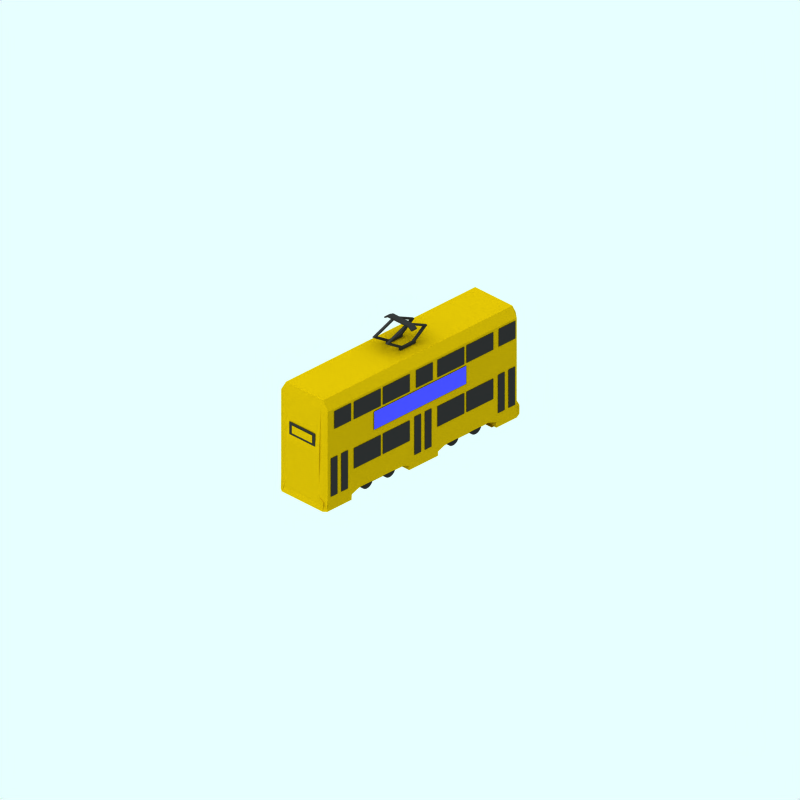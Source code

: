 # Source: blackpool-millenium.blend  (saved by Blender 2.43.0; exported with 4.5.12 LTS)
import bpy
from mathutils import Matrix  # noqa: F401  (used for matrix-valued properties, if any)

bpy.ops.wm.read_factory_settings(use_empty=True)
scene = bpy.context.scene
scene.name = 'Scene'

# ---- collections
col_collection_1 = bpy.data.collections.new('Collection 1'); scene.collection.children.link(col_collection_1)
col_collection_2 = bpy.data.collections.new('Collection 2'); scene.collection.children.link(col_collection_2)
col_collection_2.hide_render = True
col_collection_2.hide_viewport = True
col_collection_3 = bpy.data.collections.new('Collection 3'); scene.collection.children.link(col_collection_3)

# ---- materials (node trees are filled in below, after node groups)
mat_underframe = bpy.data.materials.new('Underframe')
mat_underframe.alpha_threshold = 0.0
mat_underframe.preview_render_type = 'FLAT'
mat_underframe.diffuse_color = (0.1446, 0.1446, 0.1446, 1.0)
mat_underframe.roughness = 0.5
mat_underframe.line_color = (0.0, 0.0, 0.0, 1.0)
mat_endcoachwarning = bpy.data.materials.new('EndCoachWarning')
mat_endcoachwarning.alpha_threshold = 0.0
mat_endcoachwarning.preview_render_type = 'FLAT'
mat_endcoachwarning.diffuse_color = (0.6057, 0.4983, 0.01747, 1.0)
mat_endcoachwarning.roughness = 0.5
mat_endcoachwarning.line_color = (0.0, 0.0, 0.0, 1.0)
mat_maincolour2_001 = bpy.data.materials.new('MainColour2.001')
mat_maincolour2_001.alpha_threshold = 0.0
mat_maincolour2_001.preview_render_type = 'FLAT'
mat_maincolour2_001.diffuse_color = (0.1421, 0.62, 0.07963, 1.0)
mat_maincolour2_001.roughness = 0.5
mat_maincolour2_001.line_color = (0.0, 0.0, 0.0, 1.0)
mat_maincolour2 = bpy.data.materials.new('MainColour2')
mat_maincolour2.alpha_threshold = 0.0
mat_maincolour2.preview_render_type = 'FLAT'
mat_maincolour2.diffuse_color = (0.2375, 0.2518, 0.8334, 1.0)
mat_maincolour2.roughness = 0.5
mat_maincolour2.line_color = (0.0, 0.0, 0.0, 1.0)

# ---- material node trees

# ---- world
world_world = bpy.data.worlds.new('World'); scene.world = world_world
world_world.color = (0.9059, 1.0, 1.0)
world_world.use_sun_shadow = False
world_world.sun_shadow_jitter_overblur = 0.0
world_world.cycles.sampling_method = 'MANUAL'
world_world.cycles.sample_map_resolution = 256

# ---- cameras
cam_camera_001 = bpy.data.cameras.new('Camera.001')
cam_camera_001.type = 'ORTHO'
cam_camera_001.passepartout_alpha = 0.2
cam_camera_001.clip_end = 100.0
cam_camera_001.lens = 35.0
cam_camera_001.ortho_scale = 24.0
cam_camera_001.display_size = 5.91
cam_camera_001.show_passepartout = False
cam_camera_001.show_safe_areas = True
cam_camera_001.dof.focus_distance = 0.0
cam_camera_001.dof.aperture_fstop = 128.0

# ---- lights
light_lamp = bpy.data.lights.new('Lamp', 'SUN')
light_lamp.transmission_factor = 0.0
light_lamp.angle = 1.571
light_lamp.energy = 0.028
light_lamp.shadow_buffer_clip_start = 0.5
light_lamp.shadow_soft_size = 1.0
light_lamp.shadow_cascade_max_distance = 1000.0
light_lamp.cycles.use_multiple_importance_sampling = False

# ---- meshes
me_cube_001 = bpy.data.meshes.new('Cube.001')
me_cube_001.from_pydata([(0.44, -0.02277, -0.721), (0.44, -0.1875, -0.721), (-0.44, -0.1875, -0.721), (-0.44, -0.02277, -0.721), (0.44, -0.02277, -0.5563), (0.44, -0.1875, -0.5563), (-0.44, -0.1875, -0.5563), (-0.44, -0.02277, -0.5563), (0.7028, -0.1875, -0.5563), (0.7028, -0.02277, -0.5563), (0.7028, -0.1875, -0.721), (0.7028, -0.02277, -0.721), (-0.6503, -0.02277, -0.5563), (-0.6503, -0.1875, -0.5563), (-0.6503, -0.02277, -0.721), (-0.6503, -0.1875, -0.721), (-1.701, 0.7131, -0.721), (-1.701, 0.7131, -0.5563), (-1.452, 0.6999, -0.5563), (-1.452, 0.6999, -0.721), (-0.03269, 1.396, -0.721), (-0.03269, 1.396, -0.5563), (-0.2429, 1.396, -0.5563), (-0.2429, 1.396, -0.721), (-0.2429, 1.488, -0.721), (-0.2429, 1.488, -0.5563), (-0.03269, 1.488, -0.5563), (-0.03269, 1.488, -0.721), (0.2301, 1.488, -0.721), (0.2301, 1.488, -0.5563), (0.2301, 1.396, -0.5563), (0.2301, 1.396, -0.721), (1.912, 0.7393, -0.721), (1.912, 0.7393, -0.5563), (1.649, 0.7393, -0.5563), (1.649, 0.7393, -0.721), (1.649, 0.7393, 0.4453), (1.649, 0.7393, 0.61), (1.912, 0.7393, 0.61), (1.912, 0.7393, 0.4453), (0.2301, 1.396, 0.4453), (0.2301, 1.396, 0.61), (0.2301, 1.488, 0.61), (0.2301, 1.488, 0.4453), (-0.03269, 1.488, 0.4453), (-0.03269, 1.488, 0.61), (-0.2429, 1.488, 0.61), (-0.2429, 1.488, 0.4453), (-0.2429, 1.396, 0.4453), (-0.2429, 1.396, 0.61), (-0.03269, 1.396, 0.61), (-0.03269, 1.396, 0.4453), (-1.452, 0.6999, 0.4453), (-1.452, 0.6999, 0.61), (-1.701, 0.7131, 0.61), (-1.701, 0.7131, 0.4453), (-0.6503, -0.1875, 0.4453), (-0.6503, -0.02277, 0.4453), (-0.6503, -0.1875, 0.61), (-0.6503, -0.02277, 0.61), (0.7028, -0.02277, 0.4453), (0.7028, -0.1875, 0.4453), (0.7028, -0.02277, 0.61), (0.7028, -0.1875, 0.61), (-0.44, -0.02277, 0.61), (-0.44, -0.1875, 0.61), (0.44, -0.1875, 0.61), (0.44, -0.02277, 0.61), (-0.44, -0.02277, 0.4453), (-0.44, -0.1875, 0.4453), (0.44, -0.1875, 0.4453), (0.44, -0.02277, 0.4453), (-0.03269, 1.396, 0.8989), (-0.2429, 1.396, 0.8989), (-0.2429, 1.488, 0.8989), (-0.03269, 1.488, 0.8989), (0.2301, 1.488, 0.8989), (0.2301, 1.396, 0.8989), (0.2301, 1.222, 1.21), (0.2301, 1.314, 1.21), (-0.03269, 1.314, 1.21), (-0.2429, 1.314, 1.21), (-0.2429, 1.222, 1.21), (-0.03269, 1.222, 1.21), (0.2301, 1.396, -0.9612), (0.2301, 1.488, -0.9612), (-0.03269, 1.488, -0.9612), (-0.2429, 1.488, -0.9612), (-0.2429, 1.396, -0.9612), (-0.03269, 1.396, -0.9612), (-0.03269, 1.209, -1.218), (-0.2429, 1.209, -1.218), (-0.2429, 1.301, -1.218), (-0.03269, 1.301, -1.218), (0.2301, 1.301, -1.218), (0.2301, 1.209, -1.218)], [], [(0, 1, 2, 3), (4, 7, 6, 5), (1, 5, 6, 2), (4, 0, 3, 7), (0, 4, 9, 11), (5, 1, 10, 8), (4, 5, 8, 9), (1, 0, 11, 10), (11, 9, 8, 10), (2, 6, 13, 15), (6, 7, 12, 13), (3, 2, 15, 14), (15, 13, 12, 14), (12, 7, 18, 17), (14, 12, 17, 16), (3, 14, 16, 19), (7, 3, 19, 18), (18, 19, 20, 21), (19, 16, 23, 20), (16, 17, 22, 23), (17, 18, 21, 22), (22, 21, 26, 25), (23, 22, 25, 24), (26, 27, 24, 25), (27, 26, 29, 28), (26, 21, 30, 29), (30, 31, 28, 29), (31, 30, 33, 32), (30, 21, 34, 33), (20, 31, 32, 35), (21, 20, 35, 34), (34, 35, 32, 33), (4, 9, 33, 34), (9, 11, 32, 33), (0, 4, 34, 35), (0, 35, 32, 11), (71, 36, 39, 60), (71, 67, 37, 36), (62, 60, 39, 38), (67, 62, 38, 37), (37, 36, 39, 38), (50, 51, 36, 37), (51, 40, 39, 36), (41, 50, 37, 38), (40, 41, 38, 39), (41, 40, 43, 42), (51, 44, 43, 40), (44, 45, 42, 43), (45, 44, 47, 46), (51, 48, 47, 44), (48, 49, 46, 47), (54, 53, 50, 49), (55, 54, 49, 48), (52, 55, 48, 51), (53, 52, 51, 50), (64, 68, 52, 53), (68, 57, 55, 52), (57, 59, 54, 55), (59, 64, 53, 54), (56, 58, 59, 57), (68, 69, 56, 57), (65, 64, 59, 58), (69, 65, 58, 56), (60, 62, 63, 61), (70, 71, 60, 61), (67, 66, 63, 62), (66, 70, 61, 63), (71, 67, 62, 60), (67, 71, 68, 64), (70, 66, 65, 69), (67, 64, 65, 66), (71, 70, 69, 68), (25, 29, 43, 47), (22, 30, 40, 48), (22, 25, 47, 48), (29, 30, 40, 43), (49, 50, 72, 73), (45, 46, 74, 75), (46, 49, 73, 74), (42, 45, 75, 76), (50, 41, 77, 72), (41, 42, 76, 77), (77, 76, 79, 78), (72, 77, 78, 83), (76, 75, 80, 79), (74, 73, 82, 81), (75, 74, 81, 80), (73, 72, 83, 82), (80, 83, 78, 79), (82, 83, 80, 81), (31, 20, 89, 84), (28, 31, 84, 85), (27, 28, 85, 86), (24, 27, 86, 87), (23, 24, 87, 88), (20, 23, 88, 89), (89, 88, 91, 90), (88, 87, 92, 91), (87, 86, 93, 92), (86, 85, 94, 93), (85, 84, 95, 94), (84, 89, 90, 95), (90, 91, 92, 93), (90, 93, 94, 95)])
me_cube_001.materials.append(mat_underframe)
me_cube_001.use_remesh_preserve_volume = False
me_cube_001.use_remesh_preserve_attributes = False
me_cube_001.use_mirror_vertex_groups = False
me_cube_001.update()
me_plane_009 = bpy.data.meshes.new('Plane.009')
me_plane_009.from_pydata([(0.5426, -1.414, 4.177), (0.5426, -1.85, 4.177), (-0.5426, -1.85, 4.177), (-0.5426, -1.414, 4.177)], [], [(0, 3, 2, 1)])
me_plane_009.materials.append(mat_underframe)
me_plane_009.use_remesh_preserve_volume = False
me_plane_009.use_remesh_preserve_attributes = False
me_plane_009.use_mirror_vertex_groups = False
me_plane_009.update()
me_plane_008 = bpy.data.meshes.new('Plane.008')
me_plane_008.from_pydata([(0.4356, -1.504, 4.261), (0.4356, -1.781, 4.261), (-0.4356, -1.781, 4.261), (-0.4356, -1.504, 4.261)], [], [(0, 3, 2, 1)])
me_plane_008.materials.append(mat_endcoachwarning)
me_plane_008.use_remesh_preserve_volume = False
me_plane_008.use_remesh_preserve_attributes = False
me_plane_008.use_mirror_vertex_groups = False
me_plane_008.update()
me_plane_007 = bpy.data.meshes.new('Plane.007')
me_plane_007.from_pydata([(0.4356, -1.504, 4.261), (0.4356, -1.781, 4.261), (-0.4356, -1.781, 4.261), (-0.4356, -1.504, 4.261)], [], [(0, 3, 2, 1)])
me_plane_007.materials.append(mat_endcoachwarning)
me_plane_007.use_remesh_preserve_volume = False
me_plane_007.use_remesh_preserve_attributes = False
me_plane_007.use_mirror_vertex_groups = False
me_plane_007.update()
me_plane_006 = bpy.data.meshes.new('Plane.006')
me_plane_006.from_pydata([(0.5426, -1.414, 4.177), (0.5426, -1.85, 4.177), (-0.5426, -1.85, 4.177), (-0.5426, -1.414, 4.177)], [], [(0, 3, 2, 1)])
me_plane_006.materials.append(mat_underframe)
me_plane_006.use_remesh_preserve_volume = False
me_plane_006.use_remesh_preserve_attributes = False
me_plane_006.use_mirror_vertex_groups = False
me_plane_006.update()
me_plane_005 = bpy.data.meshes.new('Plane.005')
me_plane_005.from_pydata([(1.958, 0.495, 1.065), (1.958, -0.1317, 1.065), (-1.958, -0.1317, 1.065), (-1.958, 0.495, 1.065)], [], [(0, 3, 2, 1)])
me_plane_005.materials.append(mat_maincolour2_001)
me_plane_005.use_remesh_preserve_volume = False
me_plane_005.use_remesh_preserve_attributes = False
me_plane_005.use_mirror_vertex_groups = False
me_plane_005.update()
me_plane_004 = bpy.data.meshes.new('Plane.004')
me_plane_004.from_pydata([(1.958, 0.495, 1.053), (1.958, -0.1317, 1.053), (-1.958, -0.1317, 1.053), (-1.958, 0.495, 1.053)], [], [(0, 3, 2, 1)])
me_plane_004.materials.append(mat_maincolour2)
me_plane_004.use_remesh_preserve_volume = False
me_plane_004.use_remesh_preserve_attributes = False
me_plane_004.use_mirror_vertex_groups = False
me_plane_004.update()
me_plane_003 = bpy.data.meshes.new('Plane.003')
me_plane_003.from_pydata([(0.5248, 0.6578, 0.9311), (0.5248, -0.0443, 0.9311), (-0.1772, -0.0443, 0.9311), (-0.1772, 0.6578, 0.9311), (0.572, 0.6578, 0.9311), (0.572, -0.0443, 0.9311), (1.274, -0.0443, 0.9311), (1.274, 0.6578, 0.9311), (2.023, 0.6578, 0.9311), (2.023, -0.0443, 0.9311), (1.321, -0.0443, 0.9311), (1.321, 0.6578, 0.9311), (2.084, 0.6578, 0.9311), (2.084, -0.0443, 0.9311), (2.786, -0.0443, 0.9311), (2.786, 0.6578, 0.9311), (6.926, 0.6578, 0.9311), (6.926, -0.0443, 0.9311), (6.224, -0.0443, 0.9311), (6.224, 0.6578, 0.9311), (5.462, 0.6578, 0.9311), (5.462, -0.0443, 0.9311), (6.164, -0.0443, 0.9311), (6.164, 0.6578, 0.9311), (5.414, 0.6578, 0.9311), (5.414, -0.0443, 0.9311), (4.712, -0.0443, 0.9311), (4.712, 0.6578, 0.9311), (3.963, 0.6578, 0.9311), (3.963, -0.0443, 0.9311), (4.665, -0.0443, 0.9311), (4.665, 0.6578, 0.9311), (4.665, 2.301, 0.9311), (4.665, 1.695, 0.9311), (3.963, 1.695, 0.9311), (3.963, 2.301, 0.9311), (4.712, 2.301, 0.9311), (4.712, 1.695, 0.9311), (5.414, 1.695, 0.9311), (5.414, 2.301, 0.9311), (6.164, 2.301, 0.9311), (6.164, 1.695, 0.9311), (5.462, 1.695, 0.9311), (5.462, 2.301, 0.9311), (6.224, 2.301, 0.9311), (6.224, 1.695, 0.9311), (6.926, 1.695, 0.9311), (6.926, 2.301, 0.9311), (2.786, 2.301, 0.9311), (2.786, 1.695, 0.9311), (2.084, 1.695, 0.9311), (2.084, 2.301, 0.9311), (1.321, 2.301, 0.9311), (1.321, 1.695, 0.9311), (2.023, 1.695, 0.9311), (2.023, 2.301, 0.9311), (1.274, 2.301, 0.9311), (1.274, 1.695, 0.9311), (0.572, 1.695, 0.9311), (0.572, 2.301, 0.9311), (-0.1772, 2.301, 0.9311), (-0.1772, 1.695, 0.9311), (0.5248, 1.695, 0.9311), (0.5248, 2.301, 0.9311), (2.806, 2.301, 0.9311), (2.806, 1.695, 0.9311), (3.35, 1.695, 0.9311), (3.35, 2.301, 0.9311), (3.918, 2.301, 0.9311), (3.918, 1.695, 0.9311), (3.374, 1.695, 0.9311), (3.374, 2.301, 0.9311), (7.294, 0.6578, 0.9311), (7.294, -0.0443, 0.9311), (7.018, -0.0443, 0.9311), (7.018, 0.6578, 0.9311), (-0.5685, 0.6578, 0.9311), (-0.5685, -0.0443, 0.9311), (-0.2928, -0.0443, 0.9311), (-0.2928, 0.6578, 0.9311), (-0.2928, 2.306, 0.9311), (-0.2928, 1.733, 0.9311), (-0.5685, 1.733, 0.9311), (-0.5685, 2.306, 0.9311), (7.018, 2.306, 0.9311), (7.018, 1.733, 0.9311), (7.294, 1.733, 0.9311), (7.294, 2.306, 0.9311), (3.012, 0.5869, 0.9311), (3.012, 0.01384, 0.9311), (3.288, 0.01384, 0.9311), (3.288, 0.5869, 0.9311), (3.729, 0.5869, 0.9311), (3.729, 0.01384, 0.9311), (3.453, 0.01384, 0.9311), (3.453, 0.5869, 0.9311)], [], [(0, 3, 2, 1), (5, 6, 7, 4), (10, 9, 8, 11), (13, 14, 15, 12), (18, 17, 16, 19), (21, 22, 23, 20), (26, 25, 24, 27), (29, 30, 31, 28), (34, 33, 32, 35), (37, 38, 39, 36), (42, 41, 40, 43), (45, 46, 47, 44), (50, 49, 48, 51), (53, 54, 55, 52), (58, 57, 56, 59), (63, 60, 61, 62), (65, 66, 67, 64), (70, 69, 68, 71), (74, 73, 72, 75), (77, 78, 79, 76), (82, 81, 80, 83), (85, 86, 87, 84), (89, 90, 91, 88), (94, 93, 92, 95)])
me_plane_003.materials.append(mat_underframe)
me_plane_003.use_remesh_preserve_volume = False
me_plane_003.use_remesh_preserve_attributes = False
me_plane_003.use_mirror_vertex_groups = False
me_plane_003.update()
me_plane = bpy.data.meshes.new('Plane')
me_plane.from_pydata([(1.576, 0.6578, 0.9311), (1.576, -0.0443, 0.9311), (0.4426, -0.0443, 0.9311), (0.4426, 0.6578, 0.9311), (1.674, 0.6578, 0.9311), (1.674, -0.0443, 0.9311), (2.807, -0.0443, 0.9311), (2.807, 0.6578, 0.9311), (-0.3874, 2.275, 0.9311), (-0.3874, 1.669, 0.9311), (0.3146, 1.669, 0.9311), (0.3146, 2.275, 0.9311), (3.012, 0.6962, 0.9311), (3.012, -0.6225, 0.9311), (3.288, -0.6225, 0.9311), (3.288, 0.6962, 0.9311), (3.729, 0.6962, 0.9311), (3.729, -0.6225, 0.9311), (3.453, -0.6225, 0.9311), (3.453, 0.6962, 0.9311), (7.001, 0.6962, 0.9311), (7.001, -0.6225, 0.9311), (7.276, -0.6225, 0.9311), (7.276, 0.6962, 0.9311), (6.835, 0.6962, 0.9311), (6.835, -0.6225, 0.9311), (6.559, -0.6225, 0.9311), (6.559, 0.6962, 0.9311), (-0.5353, 0.6962, 0.9311), (-0.5353, -0.6225, 0.9311), (-0.2596, -0.6225, 0.9311), (-0.2596, 0.6962, 0.9311), (0.1821, 0.6962, 0.9311), (0.1821, -0.6225, 0.9311), (-0.09365, -0.6225, 0.9311), (-0.09365, 0.6962, 0.9311), (6.354, 0.6578, 0.9311), (6.354, -0.0443, 0.9311), (5.221, -0.0443, 0.9311), (5.221, 0.6578, 0.9311), (3.99, 0.6578, 0.9311), (3.99, -0.0443, 0.9311), (5.123, -0.0443, 0.9311), (5.123, 0.6578, 0.9311), (5.123, 2.265, 0.9311), (5.123, 1.664, 0.9311), (3.99, 1.664, 0.9311), (3.99, 2.265, 0.9311), (5.221, 2.265, 0.9311), (5.221, 1.664, 0.9311), (6.354, 1.664, 0.9311), (6.354, 2.265, 0.9311), (2.807, 2.265, 0.9311), (2.807, 1.664, 0.9311), (1.674, 1.664, 0.9311), (1.674, 2.265, 0.9311), (0.4426, 2.265, 0.9311), (0.4426, 1.664, 0.9311), (1.576, 1.664, 0.9311), (1.576, 2.265, 0.9311), (3.783, 2.275, 0.9311), (3.783, 1.669, 0.9311), (3.081, 1.669, 0.9311), (3.081, 2.275, 0.9311), (6.589, 2.275, 0.9311), (6.589, 1.669, 0.9311), (7.291, 1.669, 0.9311), (7.291, 2.275, 0.9311)], [], [(0, 3, 2, 1), (5, 6, 7, 4), (11, 8, 9, 10), (13, 14, 15, 12), (18, 17, 16, 19), (21, 22, 23, 20), (26, 25, 24, 27), (29, 30, 31, 28), (34, 33, 32, 35), (38, 37, 36, 39), (41, 42, 43, 40), (46, 45, 44, 47), (49, 50, 51, 48), (54, 53, 52, 55), (59, 56, 57, 58), (60, 63, 62, 61), (67, 64, 65, 66)])
me_plane.materials.append(mat_underframe)
me_plane.use_remesh_preserve_volume = False
me_plane.use_remesh_preserve_attributes = False
me_plane.use_mirror_vertex_groups = False
me_plane.update()
me_cube = bpy.data.meshes.new('Cube')
me_cube.from_pydata([(3.325, 2.351, -0.1659), (-2.984, 2.351, -0.1659), (3.325, 2.351, 1.464), (-2.984, 2.351, 1.464), (-2.984, -0.2771, 1.464), (3.325, -0.2771, 1.464), (-2.984, -0.2771, -0.1659), (3.325, -0.2771, -0.1659), (4.069, -0.6557, 1.464), (4.069, -0.6557, -0.1659), (4.069, -0.2771, -0.1659), (4.069, -0.2771, 1.464), (4.069, 0.8114, 1.464), (4.069, 2.351, 1.464), (4.069, 0.8114, -0.1659), (4.069, 2.351, -0.1659), (-3.95, -0.6557, 1.464), (-3.95, -0.6557, -0.1659), (-3.95, -0.2771, -0.1659), (-3.95, -0.2771, 1.464), (-3.95, 2.351, 1.464), (-3.95, 0.8114, 1.464), (-3.95, 2.351, -0.1659), (-3.95, 0.8114, -0.1659), (-2.626, -0.2771, 1.464), (-2.626, -0.2771, -0.1659), (-2.626, -0.6557, -0.1659), (-2.626, -0.6557, 1.464), (2.869, -0.6557, 1.464), (2.869, -0.6557, -0.1659), (2.869, -0.2771, -0.1659), (2.869, -0.2771, 1.464), (2.869, -0.8003, -0.3489), (2.869, -0.8003, 1.651), (-2.626, -0.8003, 1.651), (-2.626, -0.8003, -0.3489), (-3.95, -0.8003, -0.3489), (-3.95, -0.8003, 1.651), (4.069, -0.8003, -0.3489), (4.069, -0.8003, 1.651), (-0.7722, -0.8135, -0.3489), (-0.7722, -0.8135, 1.651), (1.015, -0.8135, 1.651), (1.015, -0.8135, -0.3489), (0.7286, -0.9186, -0.3489), (0.7286, -0.9186, 1.651), (-0.4856, -0.9186, 1.651), (-0.4856, -0.9186, -0.3489), (-0.4856, -1.063, -0.3489), (-0.4856, -1.063, 1.651), (0.7286, -1.063, 1.651), (0.7286, -1.063, -0.3489), (-3.95, -0.9055, -0.3489), (-3.95, -0.9055, 1.651), (-2.928, -0.9055, 1.651), (-2.928, -0.9055, -0.3489), (-3.963, -1.09, -0.3489), (-3.963, -1.09, 1.651), (-2.942, -1.09, 1.651), (-2.942, -1.09, -0.3489), (3.211, -0.9186, -0.3489), (4.069, -0.9186, -0.3489), (3.211, -0.9186, 1.651), (4.069, -0.9186, 1.651), (3.211, -1.103, -0.3489), (4.069, -1.103, -0.3489), (3.211, -1.103, 1.651), (4.069, -1.103, 1.651), (-3.95, 2.693, -0.2601), (-3.95, 2.693, 1.56), (4.069, 2.693, -0.2601), (4.069, 2.693, 1.56), (-2.984, 2.693, 1.56), (3.325, 2.693, 1.56), (-2.984, 2.693, -0.2601), (3.325, 2.693, -0.2601), (4.069, -1.103, 1.773), (3.211, -1.103, 1.773), (4.069, -0.9186, 1.773), (3.211, -0.9186, 1.773), (-2.942, -1.09, 1.773), (-3.963, -1.09, 1.773), (-2.928, -0.9055, 1.773), (-3.95, -0.9055, 1.773), (0.7286, -1.063, 1.773), (-0.4856, -1.063, 1.773), (-0.4856, -0.9186, 1.773), (0.7286, -0.9186, 1.773), (1.015, -0.8135, 1.773), (-0.7722, -0.8135, 1.773), (4.069, -0.8003, 1.773), (-3.95, -0.8003, 1.773), (-2.626, -0.8003, 1.773), (2.869, -0.8003, 1.773), (2.869, -0.2771, 1.773), (2.869, -0.6557, 1.773), (-2.626, -0.6557, 1.773), (-2.626, -0.2771, 1.773), (-3.95, 0.8114, 1.773), (-3.95, 2.351, 1.773), (-3.95, -0.2771, 1.773), (-3.95, -0.6557, 1.773), (4.069, 2.351, 1.773), (4.069, 0.8114, 1.773), (4.069, -0.2771, 1.773), (4.069, -0.6557, 1.773), (3.325, -0.2771, 1.773), (-2.984, -0.2771, 1.773), (-2.984, 2.351, 1.773), (-2.984, 0.8114, 1.773), (3.325, 0.8114, 1.773), (3.325, 2.351, 1.773), (4.069, -1.103, -0.5011), (3.211, -1.103, -0.5011), (4.069, -0.9186, -0.5011), (3.211, -0.9186, -0.5011), (-2.942, -1.09, -0.5011), (-3.963, -1.09, -0.5011), (-2.928, -0.9055, -0.5011), (-3.95, -0.9055, -0.5011), (0.7286, -1.063, -0.5011), (-0.4856, -1.063, -0.5011), (-0.4856, -0.9186, -0.5011), (0.7286, -0.9186, -0.5011), (1.015, -0.8135, -0.5011), (-0.7722, -0.8135, -0.5011), (4.069, -0.8003, -0.5011), (-3.95, -0.8003, -0.5011), (-2.626, -0.8003, -0.5011), (2.869, -0.8003, -0.5011), (2.869, -0.2771, -0.5011), (2.869, -0.6557, -0.5011), (-2.626, -0.6557, -0.5011), (-2.626, -0.2771, -0.5011), (-3.95, 0.8114, -0.5011), (-3.95, 2.351, -0.5011), (-3.95, -0.2771, -0.5011), (-3.95, -0.6557, -0.5011), (4.069, 2.351, -0.5011), (4.069, 0.8114, -0.5011), (4.069, -0.2771, -0.5011), (4.069, -0.6557, -0.5011), (3.325, -0.2771, -0.5011), (-2.984, -0.2771, -0.5011), (-2.984, 2.351, -0.5011), (-2.984, 0.8114, -0.5011), (3.325, 0.8114, -0.5011), (3.325, 2.351, -0.5011), (3.119, -1.102, 1.651), (3.119, -1.102, -0.3489), (-4.059, -1.088, 1.651), (-4.059, -1.088, -0.3489), (-4.045, -0.9044, 1.651), (-4.045, -0.9044, -0.3489), (-4.045, -0.7992, 1.651), (-4.045, -0.7992, -0.3489), (-4.045, 0.8125, -0.1659), (-3.977, 2.352, -0.1659), (-4.045, 0.8125, 1.464), (-3.977, 2.352, 1.464), (-4.045, -0.276, 1.464), (-4.045, -0.276, -0.1659), (-4.045, -0.6546, -0.1659), (-4.045, -0.6546, 1.464), (4.29, -1.103, 1.651), (4.29, -1.103, -0.3489), (4.29, -0.9186, 1.651), (4.29, -0.9186, -0.3489), (4.29, -0.8003, 1.651), (4.29, -0.8003, -0.3489), (4.29, 2.351, -0.1659), (4.29, 0.8114, -0.1659), (4.29, 2.351, 1.464), (4.29, 0.8114, 1.464), (4.29, -0.2771, 1.464), (4.29, -0.2771, -0.1659), (4.29, -0.6557, -0.1659), (4.29, -0.6557, 1.464)], [], [(19, 18, 25, 24), (24, 25, 30, 31), (31, 30, 29, 28), (28, 29, 32, 33), (26, 27, 34, 35), (35, 34, 41, 40), (33, 32, 43, 42), (42, 43, 44, 45), (40, 41, 46, 47), (47, 46, 49, 48), (45, 44, 51, 50), (48, 49, 50, 51), (34, 35, 55, 54), (54, 55, 59, 58), (32, 33, 62, 60), (60, 62, 66, 64), (20, 3, 72, 69), (22, 20, 69, 68), (1, 22, 68, 74), (15, 0, 75, 70), (13, 15, 70, 71), (2, 13, 71, 73), (3, 2, 73, 72), (0, 1, 74, 75), (73, 75, 74, 72), (75, 73, 71, 70), (72, 74, 68, 69), (67, 63, 78, 76), (66, 67, 76, 77), (62, 66, 77, 79), (63, 39, 90, 78), (33, 62, 79, 93), (58, 57, 81, 80), (54, 58, 80, 82), (57, 53, 83, 81), (34, 54, 82, 92), (53, 37, 91, 83), (50, 49, 85, 84), (45, 50, 84, 87), (49, 46, 86, 85), (46, 41, 89, 86), (42, 45, 87, 88), (33, 42, 88, 93), (41, 34, 92, 89), (39, 8, 105, 90), (37, 16, 101, 91), (11, 31, 94, 104), (24, 31, 94, 97), (19, 24, 97, 100), (20, 21, 98, 99), (3, 20, 99, 108), (21, 19, 100, 98), (16, 19, 100, 101), (19, 4, 107, 100), (12, 13, 102, 103), (13, 2, 111, 102), (11, 12, 103, 104), (5, 11, 104, 106), (8, 11, 104, 105), (4, 5, 106, 107), (2, 3, 108, 111), (111, 108, 109, 110), (110, 109, 107, 106), (110, 106, 104, 103), (111, 110, 103, 102), (107, 109, 98, 100), (109, 108, 99, 98), (101, 100, 97, 96), (96, 97, 94, 95), (105, 104, 94, 95), (105, 95, 93, 90), (96, 95, 93, 92), (101, 96, 92, 91), (92, 93, 88, 89), (89, 88, 87, 86), (86, 87, 84, 85), (91, 92, 82, 83), (83, 82, 80, 81), (90, 93, 79, 78), (78, 79, 77, 76), (65, 61, 114, 112), (64, 65, 112, 113), (60, 64, 113, 115), (61, 38, 126, 114), (32, 60, 115, 129), (59, 56, 117, 116), (55, 59, 116, 118), (56, 52, 119, 117), (35, 55, 118, 128), (52, 36, 127, 119), (48, 51, 120, 121), (51, 44, 123, 120), (47, 48, 121, 122), (44, 43, 124, 123), (40, 47, 122, 125), (43, 32, 129, 124), (35, 40, 125, 128), (38, 9, 141, 126), (36, 17, 137, 127), (30, 10, 140, 130), (30, 25, 133, 130), (25, 18, 136, 133), (23, 22, 135, 134), (22, 1, 144, 135), (18, 23, 134, 136), (6, 18, 136, 143), (18, 17, 137, 136), (15, 14, 139, 138), (0, 15, 138, 147), (14, 10, 140, 139), (10, 9, 141, 140), (10, 7, 142, 140), (7, 6, 143, 142), (1, 0, 147, 144), (147, 146, 145, 144), (145, 146, 142, 143), (142, 146, 139, 140), (146, 147, 138, 139), (145, 143, 136, 134), (144, 145, 134, 135), (136, 137, 132, 133), (133, 132, 131, 130), (141, 131, 130, 140), (141, 131, 129, 126), (131, 132, 128, 129), (137, 132, 128, 127), (129, 128, 125, 124), (124, 125, 122, 123), (123, 122, 121, 120), (127, 128, 118, 119), (119, 118, 116, 117), (126, 129, 115, 114), (114, 115, 113, 112), (64, 66, 148, 149), (57, 53, 152, 150), (56, 57, 150, 151), (52, 56, 151, 153), (53, 37, 154, 152), (36, 52, 153, 155), (37, 16, 163, 154), (17, 36, 155, 162), (22, 23, 156, 157), (21, 20, 159, 158), (20, 22, 157, 159), (23, 18, 161, 156), (19, 21, 158, 160), (17, 18, 161, 162), (19, 16, 163, 160), (156, 158, 159, 157), (158, 156, 161, 160), (163, 162, 161, 160), (163, 162, 155, 154), (154, 155, 153, 152), (152, 153, 151, 150), (65, 67, 164, 165), (67, 63, 166, 164), (61, 65, 165, 167), (63, 39, 168, 166), (38, 61, 167, 169), (39, 8, 177, 168), (9, 38, 169, 176), (14, 15, 170, 171), (13, 12, 173, 172), (15, 13, 172, 170), (12, 11, 174, 173), (10, 14, 171, 175), (9, 10, 175, 176), (11, 8, 177, 174), (170, 172, 173, 171), (171, 173, 174, 175), (175, 174, 177, 176), (177, 176, 169, 168), (168, 169, 167, 166), (166, 167, 165, 164), (69, 99, 159), (68, 69, 159, 157), (68, 157, 135), (68, 135, 138, 70), (69, 71, 102, 99), (70, 138, 170), (71, 102, 172), (70, 71, 172, 170), (138, 140, 175, 170), (140, 141, 176, 175), (112, 165, 176, 141), (102, 104, 174, 172), (104, 105, 177, 174), (76, 164, 177, 105), (81, 150, 163, 101), (100, 101, 163, 160), (99, 100, 160, 159), (117, 151, 162, 137), (136, 137, 162, 161), (135, 157, 161, 136)])
me_cube.polygons.foreach_set('material_index', [0, 0, 0, 0, 0, 0, 0, 0, 0, 0, 0, 0, 0, 0, 0, 0, 0, 0, 0, 0, 0, 0, 0, 0, 2, 2, 2, 0, 0, 0, 0, 0, 0, 0, 0, 0, 0, 0, 0, 0, 0, 0, 0, 0, 0, 0, 0, 0, 0, 0, 0, 0, 1, 0, 0, 0, 0, 0, 1, 0, 0, 0, 1, 0, 0, 0, 0, 1, 0, 1, 0, 0, 0, 0, 0, 0, 0, 0, 0, 0, 0, 0, 0, 0, 0, 0, 0, 0, 0, 0, 0, 0, 0, 0, 0, 0, 0, 0, 0, 0, 0, 0, 0, 0, 0, 0, 1, 0, 0, 0, 1, 0, 0, 0, 0, 1, 0, 0, 0, 0, 1, 0, 1, 0, 0, 0, 0, 0, 0, 0, 0, 0, 0, 0, 0, 0, 0, 0, 0, 0, 0, 0, 0, 0, 0, 0, 1, 1, 0, 0, 1, 0, 0, 0, 0, 0, 0, 0, 0, 0, 0, 0, 0, 0, 0, 0, 1, 1, 0, 0, 1, 0, 0, 0, 0, 0, 0, 0, 0, 0, 0, 0, 0, 1, 0, 0, 1, 0, 0, 1, 0, 0, 1, 0])
me_cube.materials.append(mat_endcoachwarning)
me_cube.materials.append(mat_endcoachwarning)
me_cube.materials.append(mat_endcoachwarning)
me_cube.use_remesh_preserve_volume = False
me_cube.use_remesh_preserve_attributes = False
me_cube.use_mirror_vertex_groups = False
me_cube.update()
me_cylinder_004 = bpy.data.meshes.new('Cylinder.004')
me_cylinder_004.from_pydata([(0.09918, 0.2416, -0.06326), (0.1282, 0.2063, -0.06326), (0.1497, 0.1659, -0.06326), (0.163, 0.1222, -0.06326), (0.1675, 0.07669, -0.06326), (0.163, 0.03119, -0.06326), (0.1497, -0.01257, -0.06326), (0.1282, -0.05289, -0.06326), (0.09918, -0.08823, -0.06326), (0.06384, -0.1172, -0.06326), (0.02352, -0.1388, -0.06326), (-0.02023, -0.1521, -0.06326), (-0.06573, -0.1565, -0.06326), (-0.1112, -0.1521, -0.06326), (-0.155, -0.1388, -0.06326), (-0.1953, -0.1172, -0.06326), (-0.2306, -0.08823, -0.06326), (-0.2597, -0.05289, -0.06326), (-0.2812, -0.01256, -0.06326), (-0.2945, 0.03119, -0.06326), (-0.299, 0.07669, -0.06326), (-0.2945, 0.1222, -0.06326), (-0.2812, 0.1659, -0.06326), (-0.2597, 0.2063, -0.06326), (-0.2306, 0.2416, -0.06326), (-0.1953, 0.2706, -0.06326), (-0.155, 0.2922, -0.06326), (-0.1112, 0.3054, -0.06326), (-0.06573, 0.3099, -0.06326), (-0.02023, 0.3054, -0.06326), (0.02352, 0.2922, -0.06326), (0.06384, 0.2706, -0.06326), (0.09918, 0.2416, 0.06326), (0.1282, 0.2063, 0.06326), (0.1497, 0.1659, 0.06326), (0.163, 0.1222, 0.06326), (0.1675, 0.07669, 0.06326), (0.163, 0.03119, 0.06326), (0.1497, -0.01257, 0.06326), (0.1282, -0.05289, 0.06326), (0.09918, -0.08823, 0.06326), (0.06384, -0.1172, 0.06326), (0.02352, -0.1388, 0.06326), (-0.02023, -0.1521, 0.06326), (-0.06573, -0.1565, 0.06326), (-0.1112, -0.1521, 0.06326), (-0.155, -0.1388, 0.06326), (-0.1953, -0.1172, 0.06326), (-0.2306, -0.08823, 0.06326), (-0.2597, -0.05289, 0.06326), (-0.2812, -0.01257, 0.06326), (-0.2945, 0.03119, 0.06326), (-0.299, 0.07669, 0.06326), (-0.2945, 0.1222, 0.06326), (-0.2812, 0.1659, 0.06326), (-0.2597, 0.2063, 0.06326), (-0.2306, 0.2416, 0.06326), (-0.1953, 0.2706, 0.06326), (-0.155, 0.2922, 0.06326), (-0.1112, 0.3054, 0.06326), (-0.06573, 0.3099, 0.06326), (-0.02023, 0.3054, 0.06326), (0.02352, 0.2922, 0.06326), (0.06384, 0.2706, 0.06326), (-0.06573, 0.07669, -0.06326), (-0.06573, 0.07669, 0.06326), (-0.06573, 0.07669, 1.422), (-0.06573, 0.07669, 1.295), (0.06384, 0.2706, 1.422), (0.02352, 0.2922, 1.422), (-0.02023, 0.3054, 1.422), (-0.06573, 0.3099, 1.422), (-0.1112, 0.3054, 1.422), (-0.155, 0.2922, 1.422), (-0.1953, 0.2706, 1.422), (-0.2306, 0.2416, 1.422), (-0.2597, 0.2063, 1.422), (-0.2812, 0.1659, 1.422), (-0.2945, 0.1222, 1.422), (-0.299, 0.07669, 1.422), (-0.2945, 0.03119, 1.422), (-0.2812, -0.01257, 1.422), (-0.2597, -0.05289, 1.422), (-0.2306, -0.08823, 1.422), (-0.1953, -0.1172, 1.422), (-0.155, -0.1388, 1.422), (-0.1112, -0.1521, 1.422), (-0.06573, -0.1565, 1.422), (-0.02023, -0.1521, 1.422), (0.02352, -0.1388, 1.422), (0.06384, -0.1172, 1.422), (0.09918, -0.08823, 1.422), (0.1282, -0.05289, 1.422), (0.1497, -0.01257, 1.422), (0.163, 0.03119, 1.422), (0.1675, 0.07669, 1.422), (0.163, 0.1222, 1.422), (0.1497, 0.1659, 1.422), (0.1282, 0.2063, 1.422), (0.09918, 0.2416, 1.422), (0.06384, 0.2706, 1.295), (0.02352, 0.2922, 1.295), (-0.02023, 0.3054, 1.295), (-0.06573, 0.3099, 1.295), (-0.1112, 0.3054, 1.295), (-0.155, 0.2922, 1.295), (-0.1953, 0.2706, 1.295), (-0.2306, 0.2416, 1.295), (-0.2597, 0.2063, 1.295), (-0.2812, 0.1659, 1.295), (-0.2945, 0.1222, 1.295), (-0.299, 0.07669, 1.295), (-0.2945, 0.03119, 1.295), (-0.2812, -0.01256, 1.295), (-0.2597, -0.05289, 1.295), (-0.2306, -0.08823, 1.295), (-0.1953, -0.1172, 1.295), (-0.155, -0.1388, 1.295), (-0.1112, -0.1521, 1.295), (-0.06573, -0.1565, 1.295), (-0.02023, -0.1521, 1.295), (0.02352, -0.1388, 1.295), (0.06384, -0.1172, 1.295), (0.09918, -0.08823, 1.295), (0.1282, -0.05289, 1.295), (0.1497, -0.01257, 1.295), (0.163, 0.03119, 1.295), (0.1675, 0.07669, 1.295), (0.163, 0.1222, 1.295), (0.1497, 0.1659, 1.295), (0.1282, 0.2063, 1.295), (0.09918, 0.2416, 1.295), (1.03, 0.2416, 1.295), (1.059, 0.2063, 1.295), (1.081, 0.1659, 1.295), (1.094, 0.1222, 1.295), (1.099, 0.07669, 1.295), (1.094, 0.03119, 1.295), (1.081, -0.01257, 1.295), (1.059, -0.05289, 1.295), (1.03, -0.08823, 1.295), (0.995, -0.1172, 1.295), (0.9547, -0.1388, 1.295), (0.911, -0.1521, 1.295), (0.8655, -0.1565, 1.295), (0.82, -0.1521, 1.295), (0.7762, -0.1388, 1.295), (0.7359, -0.1172, 1.295), (0.7005, -0.08823, 1.295), (0.6715, -0.05289, 1.295), (0.65, -0.01256, 1.295), (0.6367, 0.03119, 1.295), (0.6322, 0.07669, 1.295), (0.6367, 0.1222, 1.295), (0.65, 0.1659, 1.295), (0.6715, 0.2063, 1.295), (0.7005, 0.2416, 1.295), (0.7359, 0.2706, 1.295), (0.7762, 0.2922, 1.295), (0.82, 0.3054, 1.295), (0.8655, 0.3099, 1.295), (0.911, 0.3054, 1.295), (0.9547, 0.2922, 1.295), (0.995, 0.2706, 1.295), (1.03, 0.2416, 1.422), (1.059, 0.2063, 1.422), (1.081, 0.1659, 1.422), (1.094, 0.1222, 1.422), (1.099, 0.07669, 1.422), (1.094, 0.03119, 1.422), (1.081, -0.01257, 1.422), (1.059, -0.05289, 1.422), (1.03, -0.08823, 1.422), (0.995, -0.1172, 1.422), (0.9547, -0.1388, 1.422), (0.911, -0.1521, 1.422), (0.8655, -0.1565, 1.422), (0.82, -0.1521, 1.422), (0.7762, -0.1388, 1.422), (0.7359, -0.1172, 1.422), (0.7005, -0.08823, 1.422), (0.6715, -0.05289, 1.422), (0.65, -0.01257, 1.422), (0.6367, 0.03119, 1.422), (0.6322, 0.07669, 1.422), (0.6367, 0.1222, 1.422), (0.65, 0.1659, 1.422), (0.6715, 0.2063, 1.422), (0.7005, 0.2416, 1.422), (0.7359, 0.2706, 1.422), (0.7762, 0.2922, 1.422), (0.82, 0.3054, 1.422), (0.8655, 0.3099, 1.422), (0.911, 0.3054, 1.422), (0.9547, 0.2922, 1.422), (0.995, 0.2706, 1.422), (0.8655, 0.07669, 1.295), (0.8655, 0.07669, 1.422), (0.8655, 0.07669, 0.06326), (0.8655, 0.07669, -0.06326), (0.995, 0.2706, 0.06326), (0.9547, 0.2922, 0.06326), (0.911, 0.3054, 0.06326), (0.8655, 0.3099, 0.06326), (0.82, 0.3054, 0.06326), (0.7762, 0.2922, 0.06326), (0.7359, 0.2706, 0.06326), (0.7005, 0.2416, 0.06326), (0.6715, 0.2063, 0.06326), (0.65, 0.1659, 0.06326), (0.6367, 0.1222, 0.06326), (0.6322, 0.07669, 0.06326), (0.6367, 0.03119, 0.06326), (0.65, -0.01257, 0.06326), (0.6715, -0.05289, 0.06326), (0.7005, -0.08823, 0.06326), (0.7359, -0.1172, 0.06326), (0.7762, -0.1388, 0.06326), (0.82, -0.1521, 0.06326), (0.8655, -0.1565, 0.06326), (0.911, -0.1521, 0.06326), (0.9547, -0.1388, 0.06326), (0.995, -0.1172, 0.06326), (1.03, -0.08823, 0.06326), (1.059, -0.05289, 0.06326), (1.081, -0.01257, 0.06326), (1.094, 0.03119, 0.06326), (1.099, 0.07669, 0.06326), (1.094, 0.1222, 0.06326), (1.081, 0.1659, 0.06326), (1.059, 0.2063, 0.06326), (1.03, 0.2416, 0.06326), (0.995, 0.2706, -0.06326), (0.9547, 0.2922, -0.06326), (0.911, 0.3054, -0.06326), (0.8655, 0.3099, -0.06326), (0.82, 0.3054, -0.06326), (0.7762, 0.2922, -0.06326), (0.7359, 0.2706, -0.06326), (0.7005, 0.2416, -0.06326), (0.6715, 0.2063, -0.06326), (0.65, 0.1659, -0.06326), (0.6367, 0.1222, -0.06326), (0.6322, 0.07669, -0.06326), (0.6367, 0.03119, -0.06326), (0.65, -0.01256, -0.06326), (0.6715, -0.05289, -0.06326), (0.7005, -0.08823, -0.06326), (0.7359, -0.1172, -0.06326), (0.7762, -0.1388, -0.06326), (0.82, -0.1521, -0.06326), (0.8655, -0.1565, -0.06326), (0.911, -0.1521, -0.06326), (0.9547, -0.1388, -0.06326), (0.995, -0.1172, -0.06326), (1.03, -0.08823, -0.06326), (1.059, -0.05289, -0.06326), (1.081, -0.01257, -0.06326), (1.094, 0.03119, -0.06326), (1.099, 0.07669, -0.06326), (1.094, 0.1222, -0.06326), (1.081, 0.1659, -0.06326), (1.059, 0.2063, -0.06326), (1.03, 0.2416, -0.06326), (0.8901, 0.2657, -0.01138), (0.8901, -0.04659, -0.01138), (-0.1452, -0.04659, -0.01138), (-0.1452, 0.2657, -0.01138), (0.8901, 0.2657, 1.37), (0.8901, -0.04659, 1.37), (-0.1452, -0.04659, 1.37), (-0.1452, 0.2657, 1.37)], [], [(64, 0, 1), (65, 33, 32), (64, 1, 2), (65, 34, 33), (64, 2, 3), (65, 35, 34), (64, 3, 4), (65, 36, 35), (64, 4, 5), (65, 37, 36), (64, 5, 6), (65, 38, 37), (64, 6, 7), (65, 39, 38), (64, 7, 8), (65, 40, 39), (64, 8, 9), (65, 41, 40), (64, 9, 10), (65, 42, 41), (64, 10, 11), (65, 43, 42), (64, 11, 12), (65, 44, 43), (64, 12, 13), (65, 45, 44), (64, 13, 14), (65, 46, 45), (64, 14, 15), (65, 47, 46), (64, 15, 16), (65, 48, 47), (64, 16, 17), (65, 49, 48), (64, 17, 18), (65, 50, 49), (64, 18, 19), (65, 51, 50), (64, 19, 20), (65, 52, 51), (64, 20, 21), (65, 53, 52), (64, 21, 22), (65, 54, 53), (64, 22, 23), (65, 55, 54), (64, 23, 24), (65, 56, 55), (64, 24, 25), (65, 57, 56), (64, 25, 26), (65, 58, 57), (64, 26, 27), (65, 59, 58), (64, 27, 28), (65, 60, 59), (64, 28, 29), (65, 61, 60), (64, 29, 30), (65, 62, 61), (64, 30, 31), (65, 63, 62), (31, 0, 64), (65, 32, 63), (0, 32, 33, 1), (1, 33, 34, 2), (2, 34, 35, 3), (3, 35, 36, 4), (4, 36, 37, 5), (5, 37, 38, 6), (6, 38, 39, 7), (7, 39, 40, 8), (8, 40, 41, 9), (9, 41, 42, 10), (10, 42, 43, 11), (11, 43, 44, 12), (12, 44, 45, 13), (13, 45, 46, 14), (14, 46, 47, 15), (15, 47, 48, 16), (16, 48, 49, 17), (17, 49, 50, 18), (18, 50, 51, 19), (19, 51, 52, 20), (20, 52, 53, 21), (21, 53, 54, 22), (22, 54, 55, 23), (23, 55, 56, 24), (24, 56, 57, 25), (25, 57, 58, 26), (26, 58, 59, 27), (27, 59, 60, 28), (28, 60, 61, 29), (29, 61, 62, 30), (30, 62, 63, 31), (32, 0, 31, 63), (100, 68, 99, 131), (101, 69, 68, 100), (102, 70, 69, 101), (103, 71, 70, 102), (104, 72, 71, 103), (105, 73, 72, 104), (106, 74, 73, 105), (107, 75, 74, 106), (108, 76, 75, 107), (109, 77, 76, 108), (110, 78, 77, 109), (111, 79, 78, 110), (112, 80, 79, 111), (113, 81, 80, 112), (114, 82, 81, 113), (115, 83, 82, 114), (116, 84, 83, 115), (117, 85, 84, 116), (118, 86, 85, 117), (119, 87, 86, 118), (120, 88, 87, 119), (121, 89, 88, 120), (122, 90, 89, 121), (123, 91, 90, 122), (124, 92, 91, 123), (125, 93, 92, 124), (126, 94, 93, 125), (127, 95, 94, 126), (128, 96, 95, 127), (129, 97, 96, 128), (130, 98, 97, 129), (131, 99, 98, 130), (66, 99, 68), (67, 100, 131), (66, 68, 69), (67, 101, 100), (66, 69, 70), (67, 102, 101), (66, 70, 71), (67, 103, 102), (66, 71, 72), (67, 104, 103), (66, 72, 73), (67, 105, 104), (66, 73, 74), (67, 106, 105), (66, 74, 75), (67, 107, 106), (66, 75, 76), (67, 108, 107), (66, 76, 77), (67, 109, 108), (66, 77, 78), (67, 110, 109), (66, 78, 79), (67, 111, 110), (66, 79, 80), (67, 112, 111), (66, 80, 81), (67, 113, 112), (66, 81, 82), (67, 114, 113), (66, 82, 83), (67, 115, 114), (66, 83, 84), (67, 116, 115), (66, 84, 85), (67, 117, 116), (66, 85, 86), (67, 118, 117), (66, 86, 87), (67, 119, 118), (66, 87, 88), (67, 120, 119), (66, 88, 89), (67, 121, 120), (66, 89, 90), (67, 122, 121), (66, 90, 91), (67, 123, 122), (66, 91, 92), (67, 124, 123), (66, 92, 93), (67, 125, 124), (66, 93, 94), (67, 126, 125), (66, 94, 95), (67, 127, 126), (66, 95, 96), (67, 128, 127), (66, 96, 97), (67, 129, 128), (66, 97, 98), (67, 130, 129), (66, 98, 99), (67, 131, 130), (196, 132, 133), (197, 165, 164), (196, 133, 134), (197, 166, 165), (196, 134, 135), (197, 167, 166), (196, 135, 136), (197, 168, 167), (196, 136, 137), (197, 169, 168), (196, 137, 138), (197, 170, 169), (196, 138, 139), (197, 171, 170), (196, 139, 140), (197, 172, 171), (196, 140, 141), (197, 173, 172), (196, 141, 142), (197, 174, 173), (196, 142, 143), (197, 175, 174), (196, 143, 144), (197, 176, 175), (196, 144, 145), (197, 177, 176), (196, 145, 146), (197, 178, 177), (196, 146, 147), (197, 179, 178), (196, 147, 148), (197, 180, 179), (196, 148, 149), (197, 181, 180), (196, 149, 150), (197, 182, 181), (196, 150, 151), (197, 183, 182), (196, 151, 152), (197, 184, 183), (196, 152, 153), (197, 185, 184), (196, 153, 154), (197, 186, 185), (196, 154, 155), (197, 187, 186), (196, 155, 156), (197, 188, 187), (196, 156, 157), (197, 189, 188), (196, 157, 158), (197, 190, 189), (196, 158, 159), (197, 191, 190), (196, 159, 160), (197, 192, 191), (196, 160, 161), (197, 193, 192), (196, 161, 162), (197, 194, 193), (196, 162, 163), (197, 195, 194), (196, 163, 132), (197, 164, 195), (132, 164, 165, 133), (133, 165, 166, 134), (134, 166, 167, 135), (135, 167, 168, 136), (136, 168, 169, 137), (137, 169, 170, 138), (138, 170, 171, 139), (139, 171, 172, 140), (140, 172, 173, 141), (141, 173, 174, 142), (142, 174, 175, 143), (143, 175, 176, 144), (144, 176, 177, 145), (145, 177, 178, 146), (146, 178, 179, 147), (147, 179, 180, 148), (148, 180, 181, 149), (149, 181, 182, 150), (150, 182, 183, 151), (151, 183, 184, 152), (152, 184, 185, 153), (153, 185, 186, 154), (154, 186, 187, 155), (155, 187, 188, 156), (156, 188, 189, 157), (157, 189, 190, 158), (158, 190, 191, 159), (159, 191, 192, 160), (160, 192, 193, 161), (161, 193, 194, 162), (162, 194, 195, 163), (163, 195, 164, 132), (232, 200, 231, 263), (233, 201, 200, 232), (234, 202, 201, 233), (235, 203, 202, 234), (236, 204, 203, 235), (237, 205, 204, 236), (238, 206, 205, 237), (239, 207, 206, 238), (240, 208, 207, 239), (241, 209, 208, 240), (242, 210, 209, 241), (243, 211, 210, 242), (244, 212, 211, 243), (245, 213, 212, 244), (246, 214, 213, 245), (247, 215, 214, 246), (248, 216, 215, 247), (249, 217, 216, 248), (250, 218, 217, 249), (251, 219, 218, 250), (252, 220, 219, 251), (253, 221, 220, 252), (254, 222, 221, 253), (255, 223, 222, 254), (256, 224, 223, 255), (257, 225, 224, 256), (258, 226, 225, 257), (259, 227, 226, 258), (260, 228, 227, 259), (261, 229, 228, 260), (262, 230, 229, 261), (263, 231, 230, 262), (198, 231, 200), (199, 232, 263), (198, 200, 201), (199, 233, 232), (198, 201, 202), (199, 234, 233), (198, 202, 203), (199, 235, 234), (198, 203, 204), (199, 236, 235), (198, 204, 205), (199, 237, 236), (198, 205, 206), (199, 238, 237), (198, 206, 207), (199, 239, 238), (198, 207, 208), (199, 240, 239), (198, 208, 209), (199, 241, 240), (198, 209, 210), (199, 242, 241), (198, 210, 211), (199, 243, 242), (198, 211, 212), (199, 244, 243), (198, 212, 213), (199, 245, 244), (198, 213, 214), (199, 246, 245), (198, 214, 215), (199, 247, 246), (198, 215, 216), (199, 248, 247), (198, 216, 217), (199, 249, 248), (198, 217, 218), (199, 250, 249), (198, 218, 219), (199, 251, 250), (198, 219, 220), (199, 252, 251), (198, 220, 221), (199, 253, 252), (198, 221, 222), (199, 254, 253), (198, 222, 223), (199, 255, 254), (198, 223, 224), (199, 256, 255), (198, 224, 225), (199, 257, 256), (198, 225, 226), (199, 258, 257), (198, 226, 227), (199, 259, 258), (198, 227, 228), (199, 260, 259), (198, 228, 229), (199, 261, 260), (198, 229, 230), (199, 262, 261), (198, 230, 231), (199, 263, 262), (266, 267, 264, 265), (268, 271, 270, 269), (264, 268, 269, 265), (265, 269, 270, 266), (266, 270, 271, 267), (267, 271, 268, 264)])
me_cylinder_004.materials.append(mat_underframe)
me_cylinder_004.use_remesh_preserve_volume = False
me_cylinder_004.use_remesh_preserve_attributes = False
me_cylinder_004.use_mirror_vertex_groups = False
me_cylinder_004.update()
me_cylinder_002 = bpy.data.meshes.new('Cylinder.002')
me_cylinder_002.from_pydata([(0.09918, 0.2416, -0.06326), (0.1282, 0.2063, -0.06326), (0.1497, 0.1659, -0.06326), (0.163, 0.1222, -0.06326), (0.1675, 0.07669, -0.06326), (0.163, 0.03119, -0.06326), (0.1497, -0.01257, -0.06326), (0.1282, -0.05289, -0.06326), (0.09918, -0.08823, -0.06326), (0.06384, -0.1172, -0.06326), (0.02352, -0.1388, -0.06326), (-0.02023, -0.1521, -0.06326), (-0.06573, -0.1565, -0.06326), (-0.1112, -0.1521, -0.06326), (-0.155, -0.1388, -0.06326), (-0.1953, -0.1172, -0.06326), (-0.2306, -0.08823, -0.06326), (-0.2597, -0.05289, -0.06326), (-0.2812, -0.01256, -0.06326), (-0.2945, 0.03119, -0.06326), (-0.299, 0.07669, -0.06326), (-0.2945, 0.1222, -0.06326), (-0.2812, 0.1659, -0.06326), (-0.2597, 0.2063, -0.06326), (-0.2306, 0.2416, -0.06326), (-0.1953, 0.2706, -0.06326), (-0.155, 0.2922, -0.06326), (-0.1112, 0.3054, -0.06326), (-0.06573, 0.3099, -0.06326), (-0.02023, 0.3054, -0.06326), (0.02352, 0.2922, -0.06326), (0.06384, 0.2706, -0.06326), (0.09918, 0.2416, 0.06326), (0.1282, 0.2063, 0.06326), (0.1497, 0.1659, 0.06326), (0.163, 0.1222, 0.06326), (0.1675, 0.07669, 0.06326), (0.163, 0.03119, 0.06326), (0.1497, -0.01257, 0.06326), (0.1282, -0.05289, 0.06326), (0.09918, -0.08823, 0.06326), (0.06384, -0.1172, 0.06326), (0.02352, -0.1388, 0.06326), (-0.02023, -0.1521, 0.06326), (-0.06573, -0.1565, 0.06326), (-0.1112, -0.1521, 0.06326), (-0.155, -0.1388, 0.06326), (-0.1953, -0.1172, 0.06326), (-0.2306, -0.08823, 0.06326), (-0.2597, -0.05289, 0.06326), (-0.2812, -0.01257, 0.06326), (-0.2945, 0.03119, 0.06326), (-0.299, 0.07669, 0.06326), (-0.2945, 0.1222, 0.06326), (-0.2812, 0.1659, 0.06326), (-0.2597, 0.2063, 0.06326), (-0.2306, 0.2416, 0.06326), (-0.1953, 0.2706, 0.06326), (-0.155, 0.2922, 0.06326), (-0.1112, 0.3054, 0.06326), (-0.06573, 0.3099, 0.06326), (-0.02023, 0.3054, 0.06326), (0.02352, 0.2922, 0.06326), (0.06384, 0.2706, 0.06326), (-0.06573, 0.07669, -0.06326), (-0.06573, 0.07669, 0.06326), (-0.06573, 0.07669, 1.422), (-0.06573, 0.07669, 1.295), (0.06384, 0.2706, 1.422), (0.02352, 0.2922, 1.422), (-0.02023, 0.3054, 1.422), (-0.06573, 0.3099, 1.422), (-0.1112, 0.3054, 1.422), (-0.155, 0.2922, 1.422), (-0.1953, 0.2706, 1.422), (-0.2306, 0.2416, 1.422), (-0.2597, 0.2063, 1.422), (-0.2812, 0.1659, 1.422), (-0.2945, 0.1222, 1.422), (-0.299, 0.07669, 1.422), (-0.2945, 0.03119, 1.422), (-0.2812, -0.01257, 1.422), (-0.2597, -0.05289, 1.422), (-0.2306, -0.08823, 1.422), (-0.1953, -0.1172, 1.422), (-0.155, -0.1388, 1.422), (-0.1112, -0.1521, 1.422), (-0.06573, -0.1565, 1.422), (-0.02023, -0.1521, 1.422), (0.02352, -0.1388, 1.422), (0.06384, -0.1172, 1.422), (0.09918, -0.08823, 1.422), (0.1282, -0.05289, 1.422), (0.1497, -0.01257, 1.422), (0.163, 0.03119, 1.422), (0.1675, 0.07669, 1.422), (0.163, 0.1222, 1.422), (0.1497, 0.1659, 1.422), (0.1282, 0.2063, 1.422), (0.09918, 0.2416, 1.422), (0.06384, 0.2706, 1.295), (0.02352, 0.2922, 1.295), (-0.02023, 0.3054, 1.295), (-0.06573, 0.3099, 1.295), (-0.1112, 0.3054, 1.295), (-0.155, 0.2922, 1.295), (-0.1953, 0.2706, 1.295), (-0.2306, 0.2416, 1.295), (-0.2597, 0.2063, 1.295), (-0.2812, 0.1659, 1.295), (-0.2945, 0.1222, 1.295), (-0.299, 0.07669, 1.295), (-0.2945, 0.03119, 1.295), (-0.2812, -0.01256, 1.295), (-0.2597, -0.05289, 1.295), (-0.2306, -0.08823, 1.295), (-0.1953, -0.1172, 1.295), (-0.155, -0.1388, 1.295), (-0.1112, -0.1521, 1.295), (-0.06573, -0.1565, 1.295), (-0.02023, -0.1521, 1.295), (0.02352, -0.1388, 1.295), (0.06384, -0.1172, 1.295), (0.09918, -0.08823, 1.295), (0.1282, -0.05289, 1.295), (0.1497, -0.01257, 1.295), (0.163, 0.03119, 1.295), (0.1675, 0.07669, 1.295), (0.163, 0.1222, 1.295), (0.1497, 0.1659, 1.295), (0.1282, 0.2063, 1.295), (0.09918, 0.2416, 1.295), (1.03, 0.2416, 1.295), (1.059, 0.2063, 1.295), (1.081, 0.1659, 1.295), (1.094, 0.1222, 1.295), (1.099, 0.07669, 1.295), (1.094, 0.03119, 1.295), (1.081, -0.01257, 1.295), (1.059, -0.05289, 1.295), (1.03, -0.08823, 1.295), (0.995, -0.1172, 1.295), (0.9547, -0.1388, 1.295), (0.911, -0.1521, 1.295), (0.8655, -0.1565, 1.295), (0.82, -0.1521, 1.295), (0.7762, -0.1388, 1.295), (0.7359, -0.1172, 1.295), (0.7005, -0.08823, 1.295), (0.6715, -0.05289, 1.295), (0.65, -0.01256, 1.295), (0.6367, 0.03119, 1.295), (0.6322, 0.07669, 1.295), (0.6367, 0.1222, 1.295), (0.65, 0.1659, 1.295), (0.6715, 0.2063, 1.295), (0.7005, 0.2416, 1.295), (0.7359, 0.2706, 1.295), (0.7762, 0.2922, 1.295), (0.82, 0.3054, 1.295), (0.8655, 0.3099, 1.295), (0.911, 0.3054, 1.295), (0.9547, 0.2922, 1.295), (0.995, 0.2706, 1.295), (1.03, 0.2416, 1.422), (1.059, 0.2063, 1.422), (1.081, 0.1659, 1.422), (1.094, 0.1222, 1.422), (1.099, 0.07669, 1.422), (1.094, 0.03119, 1.422), (1.081, -0.01257, 1.422), (1.059, -0.05289, 1.422), (1.03, -0.08823, 1.422), (0.995, -0.1172, 1.422), (0.9547, -0.1388, 1.422), (0.911, -0.1521, 1.422), (0.8655, -0.1565, 1.422), (0.82, -0.1521, 1.422), (0.7762, -0.1388, 1.422), (0.7359, -0.1172, 1.422), (0.7005, -0.08823, 1.422), (0.6715, -0.05289, 1.422), (0.65, -0.01257, 1.422), (0.6367, 0.03119, 1.422), (0.6322, 0.07669, 1.422), (0.6367, 0.1222, 1.422), (0.65, 0.1659, 1.422), (0.6715, 0.2063, 1.422), (0.7005, 0.2416, 1.422), (0.7359, 0.2706, 1.422), (0.7762, 0.2922, 1.422), (0.82, 0.3054, 1.422), (0.8655, 0.3099, 1.422), (0.911, 0.3054, 1.422), (0.9547, 0.2922, 1.422), (0.995, 0.2706, 1.422), (0.8655, 0.07669, 1.295), (0.8655, 0.07669, 1.422), (0.8655, 0.07669, 0.06326), (0.8655, 0.07669, -0.06326), (0.995, 0.2706, 0.06326), (0.9547, 0.2922, 0.06326), (0.911, 0.3054, 0.06326), (0.8655, 0.3099, 0.06326), (0.82, 0.3054, 0.06326), (0.7762, 0.2922, 0.06326), (0.7359, 0.2706, 0.06326), (0.7005, 0.2416, 0.06326), (0.6715, 0.2063, 0.06326), (0.65, 0.1659, 0.06326), (0.6367, 0.1222, 0.06326), (0.6322, 0.07669, 0.06326), (0.6367, 0.03119, 0.06326), (0.65, -0.01257, 0.06326), (0.6715, -0.05289, 0.06326), (0.7005, -0.08823, 0.06326), (0.7359, -0.1172, 0.06326), (0.7762, -0.1388, 0.06326), (0.82, -0.1521, 0.06326), (0.8655, -0.1565, 0.06326), (0.911, -0.1521, 0.06326), (0.9547, -0.1388, 0.06326), (0.995, -0.1172, 0.06326), (1.03, -0.08823, 0.06326), (1.059, -0.05289, 0.06326), (1.081, -0.01257, 0.06326), (1.094, 0.03119, 0.06326), (1.099, 0.07669, 0.06326), (1.094, 0.1222, 0.06326), (1.081, 0.1659, 0.06326), (1.059, 0.2063, 0.06326), (1.03, 0.2416, 0.06326), (0.995, 0.2706, -0.06326), (0.9547, 0.2922, -0.06326), (0.911, 0.3054, -0.06326), (0.8655, 0.3099, -0.06326), (0.82, 0.3054, -0.06326), (0.7762, 0.2922, -0.06326), (0.7359, 0.2706, -0.06326), (0.7005, 0.2416, -0.06326), (0.6715, 0.2063, -0.06326), (0.65, 0.1659, -0.06326), (0.6367, 0.1222, -0.06326), (0.6322, 0.07669, -0.06326), (0.6367, 0.03119, -0.06326), (0.65, -0.01256, -0.06326), (0.6715, -0.05289, -0.06326), (0.7005, -0.08823, -0.06326), (0.7359, -0.1172, -0.06326), (0.7762, -0.1388, -0.06326), (0.82, -0.1521, -0.06326), (0.8655, -0.1565, -0.06326), (0.911, -0.1521, -0.06326), (0.9547, -0.1388, -0.06326), (0.995, -0.1172, -0.06326), (1.03, -0.08823, -0.06326), (1.059, -0.05289, -0.06326), (1.081, -0.01257, -0.06326), (1.094, 0.03119, -0.06326), (1.099, 0.07669, -0.06326), (1.094, 0.1222, -0.06326), (1.081, 0.1659, -0.06326), (1.059, 0.2063, -0.06326), (1.03, 0.2416, -0.06326), (0.8901, 0.2657, -0.01138), (0.8901, -0.04659, -0.01138), (-0.1452, -0.04659, -0.01138), (-0.1452, 0.2657, -0.01138), (0.8901, 0.2657, 1.37), (0.8901, -0.04659, 1.37), (-0.1452, -0.04659, 1.37), (-0.1452, 0.2657, 1.37)], [], [(64, 0, 1), (65, 33, 32), (64, 1, 2), (65, 34, 33), (64, 2, 3), (65, 35, 34), (64, 3, 4), (65, 36, 35), (64, 4, 5), (65, 37, 36), (64, 5, 6), (65, 38, 37), (64, 6, 7), (65, 39, 38), (64, 7, 8), (65, 40, 39), (64, 8, 9), (65, 41, 40), (64, 9, 10), (65, 42, 41), (64, 10, 11), (65, 43, 42), (64, 11, 12), (65, 44, 43), (64, 12, 13), (65, 45, 44), (64, 13, 14), (65, 46, 45), (64, 14, 15), (65, 47, 46), (64, 15, 16), (65, 48, 47), (64, 16, 17), (65, 49, 48), (64, 17, 18), (65, 50, 49), (64, 18, 19), (65, 51, 50), (64, 19, 20), (65, 52, 51), (64, 20, 21), (65, 53, 52), (64, 21, 22), (65, 54, 53), (64, 22, 23), (65, 55, 54), (64, 23, 24), (65, 56, 55), (64, 24, 25), (65, 57, 56), (64, 25, 26), (65, 58, 57), (64, 26, 27), (65, 59, 58), (64, 27, 28), (65, 60, 59), (64, 28, 29), (65, 61, 60), (64, 29, 30), (65, 62, 61), (64, 30, 31), (65, 63, 62), (31, 0, 64), (65, 32, 63), (0, 32, 33, 1), (1, 33, 34, 2), (2, 34, 35, 3), (3, 35, 36, 4), (4, 36, 37, 5), (5, 37, 38, 6), (6, 38, 39, 7), (7, 39, 40, 8), (8, 40, 41, 9), (9, 41, 42, 10), (10, 42, 43, 11), (11, 43, 44, 12), (12, 44, 45, 13), (13, 45, 46, 14), (14, 46, 47, 15), (15, 47, 48, 16), (16, 48, 49, 17), (17, 49, 50, 18), (18, 50, 51, 19), (19, 51, 52, 20), (20, 52, 53, 21), (21, 53, 54, 22), (22, 54, 55, 23), (23, 55, 56, 24), (24, 56, 57, 25), (25, 57, 58, 26), (26, 58, 59, 27), (27, 59, 60, 28), (28, 60, 61, 29), (29, 61, 62, 30), (30, 62, 63, 31), (32, 0, 31, 63), (100, 68, 99, 131), (101, 69, 68, 100), (102, 70, 69, 101), (103, 71, 70, 102), (104, 72, 71, 103), (105, 73, 72, 104), (106, 74, 73, 105), (107, 75, 74, 106), (108, 76, 75, 107), (109, 77, 76, 108), (110, 78, 77, 109), (111, 79, 78, 110), (112, 80, 79, 111), (113, 81, 80, 112), (114, 82, 81, 113), (115, 83, 82, 114), (116, 84, 83, 115), (117, 85, 84, 116), (118, 86, 85, 117), (119, 87, 86, 118), (120, 88, 87, 119), (121, 89, 88, 120), (122, 90, 89, 121), (123, 91, 90, 122), (124, 92, 91, 123), (125, 93, 92, 124), (126, 94, 93, 125), (127, 95, 94, 126), (128, 96, 95, 127), (129, 97, 96, 128), (130, 98, 97, 129), (131, 99, 98, 130), (66, 99, 68), (67, 100, 131), (66, 68, 69), (67, 101, 100), (66, 69, 70), (67, 102, 101), (66, 70, 71), (67, 103, 102), (66, 71, 72), (67, 104, 103), (66, 72, 73), (67, 105, 104), (66, 73, 74), (67, 106, 105), (66, 74, 75), (67, 107, 106), (66, 75, 76), (67, 108, 107), (66, 76, 77), (67, 109, 108), (66, 77, 78), (67, 110, 109), (66, 78, 79), (67, 111, 110), (66, 79, 80), (67, 112, 111), (66, 80, 81), (67, 113, 112), (66, 81, 82), (67, 114, 113), (66, 82, 83), (67, 115, 114), (66, 83, 84), (67, 116, 115), (66, 84, 85), (67, 117, 116), (66, 85, 86), (67, 118, 117), (66, 86, 87), (67, 119, 118), (66, 87, 88), (67, 120, 119), (66, 88, 89), (67, 121, 120), (66, 89, 90), (67, 122, 121), (66, 90, 91), (67, 123, 122), (66, 91, 92), (67, 124, 123), (66, 92, 93), (67, 125, 124), (66, 93, 94), (67, 126, 125), (66, 94, 95), (67, 127, 126), (66, 95, 96), (67, 128, 127), (66, 96, 97), (67, 129, 128), (66, 97, 98), (67, 130, 129), (66, 98, 99), (67, 131, 130), (196, 132, 133), (197, 165, 164), (196, 133, 134), (197, 166, 165), (196, 134, 135), (197, 167, 166), (196, 135, 136), (197, 168, 167), (196, 136, 137), (197, 169, 168), (196, 137, 138), (197, 170, 169), (196, 138, 139), (197, 171, 170), (196, 139, 140), (197, 172, 171), (196, 140, 141), (197, 173, 172), (196, 141, 142), (197, 174, 173), (196, 142, 143), (197, 175, 174), (196, 143, 144), (197, 176, 175), (196, 144, 145), (197, 177, 176), (196, 145, 146), (197, 178, 177), (196, 146, 147), (197, 179, 178), (196, 147, 148), (197, 180, 179), (196, 148, 149), (197, 181, 180), (196, 149, 150), (197, 182, 181), (196, 150, 151), (197, 183, 182), (196, 151, 152), (197, 184, 183), (196, 152, 153), (197, 185, 184), (196, 153, 154), (197, 186, 185), (196, 154, 155), (197, 187, 186), (196, 155, 156), (197, 188, 187), (196, 156, 157), (197, 189, 188), (196, 157, 158), (197, 190, 189), (196, 158, 159), (197, 191, 190), (196, 159, 160), (197, 192, 191), (196, 160, 161), (197, 193, 192), (196, 161, 162), (197, 194, 193), (196, 162, 163), (197, 195, 194), (196, 163, 132), (197, 164, 195), (132, 164, 165, 133), (133, 165, 166, 134), (134, 166, 167, 135), (135, 167, 168, 136), (136, 168, 169, 137), (137, 169, 170, 138), (138, 170, 171, 139), (139, 171, 172, 140), (140, 172, 173, 141), (141, 173, 174, 142), (142, 174, 175, 143), (143, 175, 176, 144), (144, 176, 177, 145), (145, 177, 178, 146), (146, 178, 179, 147), (147, 179, 180, 148), (148, 180, 181, 149), (149, 181, 182, 150), (150, 182, 183, 151), (151, 183, 184, 152), (152, 184, 185, 153), (153, 185, 186, 154), (154, 186, 187, 155), (155, 187, 188, 156), (156, 188, 189, 157), (157, 189, 190, 158), (158, 190, 191, 159), (159, 191, 192, 160), (160, 192, 193, 161), (161, 193, 194, 162), (162, 194, 195, 163), (163, 195, 164, 132), (232, 200, 231, 263), (233, 201, 200, 232), (234, 202, 201, 233), (235, 203, 202, 234), (236, 204, 203, 235), (237, 205, 204, 236), (238, 206, 205, 237), (239, 207, 206, 238), (240, 208, 207, 239), (241, 209, 208, 240), (242, 210, 209, 241), (243, 211, 210, 242), (244, 212, 211, 243), (245, 213, 212, 244), (246, 214, 213, 245), (247, 215, 214, 246), (248, 216, 215, 247), (249, 217, 216, 248), (250, 218, 217, 249), (251, 219, 218, 250), (252, 220, 219, 251), (253, 221, 220, 252), (254, 222, 221, 253), (255, 223, 222, 254), (256, 224, 223, 255), (257, 225, 224, 256), (258, 226, 225, 257), (259, 227, 226, 258), (260, 228, 227, 259), (261, 229, 228, 260), (262, 230, 229, 261), (263, 231, 230, 262), (198, 231, 200), (199, 232, 263), (198, 200, 201), (199, 233, 232), (198, 201, 202), (199, 234, 233), (198, 202, 203), (199, 235, 234), (198, 203, 204), (199, 236, 235), (198, 204, 205), (199, 237, 236), (198, 205, 206), (199, 238, 237), (198, 206, 207), (199, 239, 238), (198, 207, 208), (199, 240, 239), (198, 208, 209), (199, 241, 240), (198, 209, 210), (199, 242, 241), (198, 210, 211), (199, 243, 242), (198, 211, 212), (199, 244, 243), (198, 212, 213), (199, 245, 244), (198, 213, 214), (199, 246, 245), (198, 214, 215), (199, 247, 246), (198, 215, 216), (199, 248, 247), (198, 216, 217), (199, 249, 248), (198, 217, 218), (199, 250, 249), (198, 218, 219), (199, 251, 250), (198, 219, 220), (199, 252, 251), (198, 220, 221), (199, 253, 252), (198, 221, 222), (199, 254, 253), (198, 222, 223), (199, 255, 254), (198, 223, 224), (199, 256, 255), (198, 224, 225), (199, 257, 256), (198, 225, 226), (199, 258, 257), (198, 226, 227), (199, 259, 258), (198, 227, 228), (199, 260, 259), (198, 228, 229), (199, 261, 260), (198, 229, 230), (199, 262, 261), (198, 230, 231), (199, 263, 262), (266, 267, 264, 265), (268, 271, 270, 269), (264, 268, 269, 265), (265, 269, 270, 266), (266, 270, 271, 267), (267, 271, 268, 264)])
me_cylinder_002.materials.append(mat_underframe)
me_cylinder_002.use_remesh_preserve_volume = False
me_cylinder_002.use_remesh_preserve_attributes = False
me_cylinder_002.use_mirror_vertex_groups = False
me_cylinder_002.update()
me_sphere = bpy.data.meshes.new('Sphere')
me_sphere.from_pydata([(-1.333e-06, 1.25e-06, 31.62), (-22.88, 16.62, 14.14), (8.74, 26.9, 14.14), (28.28, 4.856e-07, 14.14), (-8.74, 26.9, -14.14), (22.88, 16.62, -14.14), (-28.28, -7.508e-07, -14.14), (1.432e-06, -1.515e-06, -31.62), (-13.45, 9.772, 26.9), (5.137, 15.81, 26.9), (-8.313, 25.58, 16.63), (-26.9, 5.941e-07, 16.63), (16.63, 1.043e-06, 26.9), (21.76, 15.81, 16.63), (-30.08, 9.772, -1.941e-06), (-18.59, 25.58, -2.13e-06), (4.973e-08, 31.62, -1.581e-06), (18.59, 25.58, -5.047e-07), (30.08, 9.772, 6.886e-07), (-21.76, 15.81, -16.63), (8.313, 25.58, -16.63), (26.9, -8.593e-07, -16.63), (-16.63, -1.308e-06, -26.9), (-5.137, 15.81, -26.9), (13.45, 9.772, -26.9), (-24.33, 17.68, -2.035e-06), (-20.73, 21.1, 7.071), (-21.46, 21.63, -2.082e-06), (-19.66, 23.34, 3.536), (-22.53, 19.39, 3.536), (-22.9, 19.65, -2.059e-06), (-20.02, 23.61, -2.106e-06), (-20.2, 22.22, 5.303), (-19.12, 24.46, 1.768), (-21.63, 20.25, 5.303), (-23.43, 18.53, 1.768), (-20.56, 22.49, 1.768), (-21.1, 21.37, 3.536), (-22.0, 20.51, 1.768), (-22.18, 20.64, -2.071e-06), (-20.74, 22.62, -2.094e-06), (-19.93, 22.78, 4.419), (-19.39, 23.9, 2.652), (-22.08, 19.82, 4.419), (-22.98, 18.96, 2.652), (-21.01, 22.06, 0.8839), (-20.11, 22.92, 2.652), (-21.82, 20.38, 3.536), (-20.38, 22.36, 3.536), (-21.73, 21.07, 0.8839), (-22.26, 19.95, 2.652), (-20.29, 23.05, 0.8839), (-19.57, 24.04, 0.8839), (-19.84, 23.48, 1.768), (-20.83, 21.93, 2.652), (-21.55, 20.94, 2.652), (-21.28, 21.5, 1.768), (-23.16, 19.09, 0.8839), (-22.45, 20.08, 0.8839), (-22.71, 19.52, 1.768), (-21.37, 20.81, 4.419), (-20.65, 21.8, 4.419), (-20.92, 21.24, 5.303), (-6.725, 4.886, 29.26), (-18.17, 13.2, 20.52), (2.569, 7.906, 29.26), (6.939, 21.36, 20.52), (0.2137, 26.24, 15.38), (-15.6, 21.1, 15.38), (-24.89, 8.312, 15.38), (-29.18, 4.886, -7.071), (-26.48, 13.2, 7.071), (-13.66, 26.24, -7.071), (4.37, 29.26, 7.071), (-4.37, 29.26, -7.071), (13.66, 26.24, 7.071), (20.73, 21.1, -7.071), (-25.02, 7.906, -15.38), (-15.25, 21.36, -15.38), (-0.2137, 26.24, -15.38), (15.6, 21.1, -15.38), (-22.45, -1.03e-06, -20.52), (-8.313, -1.412e-06, -29.26), (-6.939, 21.36, -20.52), (-2.569, 7.906, -29.26), (18.17, 13.2, -20.52), (6.725, 4.886, -29.26), (-10.88, 17.68, 21.76), (-4.156, 12.79, 26.9), (-1.588, 20.7, 21.76), (-20.17, 4.886, 21.76), (-28.49, 4.886, 8.313), (-4.156, 28.6, 8.313), (-13.45, 25.58, 8.313), (-9.294, 28.6, -1.855e-06), (-25.92, 12.79, -8.313), (-20.17, 20.7, -8.313), (4.156, 28.6, -8.313), (9.294, 28.6, -1.043e-06), (13.45, 25.58, -8.313), (-13.45, 15.81, -21.76), (-19.19, 7.906, -21.76), (-10.88, 7.906, -26.9), (10.88, 17.68, -21.76), (1.588, 20.7, -21.76), (4.156, 12.79, -26.9), (-19.08, 24.81, 0.4419)], [], [(9, 13, 12), (3, 12, 13), (18, 3, 13), (13, 17, 18), (21, 18, 5), (30, 25, 19), (26, 32, 10), (25, 35, 1), (34, 26, 1), (31, 40, 19), (40, 27, 19), (27, 39, 19), (39, 30, 19), (32, 41, 10), (41, 28, 10), (28, 42, 10), (42, 33, 10), (51, 36, 45), (45, 40, 51), (31, 51, 40), (40, 45, 27), (51, 31, 52), (52, 53, 51), (36, 51, 53), (53, 52, 33), (42, 28, 46), (46, 53, 42), (33, 42, 53), (53, 46, 36), (54, 36, 46), (46, 48, 54), (37, 54, 48), (48, 46, 28), (54, 37, 55), (55, 56, 54), (36, 54, 56), (56, 55, 38), (49, 27, 45), (45, 56, 49), (38, 49, 56), (56, 45, 36), (50, 38, 55), (55, 47, 50), (29, 50, 47), (47, 55, 37), (30, 57, 25), (57, 35, 25), (57, 30, 58), (58, 59, 57), (35, 57, 59), (59, 58, 38), (50, 29, 44), (44, 59, 50), (38, 50, 59), (59, 44, 35), (49, 38, 58), (58, 39, 49), (27, 49, 39), (39, 58, 30), (60, 34, 43), (43, 47, 60), (37, 60, 47), (47, 43, 29), (60, 37, 61), (61, 62, 60), (34, 60, 62), (62, 61, 32), (34, 62, 26), (62, 32, 26), (41, 32, 61), (61, 48, 41), (28, 41, 48), (48, 61, 37), (35, 44, 1), (44, 29, 1), (29, 43, 1), (43, 34, 1), (68, 10, 87), (87, 64, 68), (1, 68, 64), (64, 87, 8), (88, 8, 87), (87, 89, 88), (9, 88, 89), (89, 87, 10), (67, 2, 66), (66, 89, 67), (10, 67, 89), (89, 66, 9), (88, 9, 65), (65, 63, 88), (8, 88, 63), (65, 0, 63), (90, 11, 69), (69, 64, 90), (8, 90, 64), (64, 69, 1), (9, 66, 13), (66, 2, 13), (0, 65, 12), (65, 9, 12), (91, 14, 71), (71, 69, 91), (11, 91, 69), (69, 71, 1), (92, 16, 73), (73, 67, 92), (10, 92, 67), (67, 73, 2), (92, 10, 93), (93, 94, 92), (16, 92, 94), (94, 93, 15), (72, 4, 74), (74, 94, 72), (15, 72, 94), (94, 74, 16), (17, 76, 18), (76, 5, 18), (2, 75, 13), (75, 17, 13), (77, 19, 95), (95, 70, 77), (6, 77, 70), (70, 95, 14), (78, 4, 72), (72, 96, 78), (19, 78, 96), (96, 72, 15), (79, 20, 97), (97, 74, 79), (4, 79, 74), (74, 97, 16), (98, 16, 97), (97, 99, 98), (17, 98, 99), (99, 97, 20), (80, 5, 76), (76, 99, 80), (20, 80, 99), (99, 76, 17), (98, 17, 75), (75, 73, 98), (16, 98, 73), (73, 75, 2), (100, 23, 83), (83, 78, 100), (19, 100, 78), (78, 83, 4), (100, 19, 101), (101, 102, 100), (23, 100, 102), (102, 101, 22), (82, 7, 84), (84, 102, 82), (22, 82, 102), (102, 84, 23), (81, 22, 101), (101, 77, 81), (6, 81, 77), (77, 101, 19), (103, 24, 85), (85, 80, 103), (20, 103, 80), (80, 85, 5), (103, 20, 104), (104, 105, 103), (24, 103, 105), (105, 104, 23), (84, 7, 86), (86, 105, 84), (23, 84, 105), (105, 86, 24), (83, 23, 104), (104, 79, 83), (4, 83, 79), (79, 104, 20), (5, 85, 21), (85, 24, 21), (14, 95, 25), (95, 19, 25), (1, 71, 25), (71, 14, 25), (10, 68, 26), (68, 1, 26), (19, 96, 31), (96, 15, 31), (15, 93, 33), (93, 10, 33), (52, 106, 33), (106, 15, 33), (15, 106, 31), (106, 52, 31)])
me_sphere.use_remesh_preserve_volume = False
me_sphere.use_remesh_preserve_attributes = False
me_sphere.use_mirror_vertex_groups = False
me_sphere.update()

# ---- objects
ob_cube_001 = bpy.data.objects.new('Cube.001', me_cube_001)
ob_plane_009 = bpy.data.objects.new('Plane.009', me_plane_009)
ob_plane_008 = bpy.data.objects.new('Plane.008', me_plane_008)
ob_plane_007 = bpy.data.objects.new('Plane.007', me_plane_007)
ob_plane_006 = bpy.data.objects.new('Plane.006', me_plane_006)
ob_plane_005 = bpy.data.objects.new('Plane.005', me_plane_005)
ob_plane_004 = bpy.data.objects.new('Plane.004', me_plane_004)
ob_plane_003 = bpy.data.objects.new('Plane.003', me_plane_003)
ob_plane = bpy.data.objects.new('Plane', me_plane)
ob_cube = bpy.data.objects.new('Cube', me_cube)
ob_cylinder_002 = bpy.data.objects.new('Cylinder.002', me_cylinder_004)
ob_cylinder_001 = bpy.data.objects.new('Cylinder.001', me_cylinder_002)
ob_camera = bpy.data.objects.new('Camera', cam_camera_001)
ob_sphere = bpy.data.objects.new('Sphere', me_sphere)
ob_lamp_001 = bpy.data.objects.new('Lamp.001', light_lamp)

# ---- transforms, parenting, visibility, modifiers, constraints
ob_cube_001.location = (0.01952, -0.001883, 3.917)
ob_cube_001.rotation_euler = (1.571, -4.266e-17, -7.854)
ob_cube_001.scale = (0.4732, 0.4732, 0.4732)
ob_cube_001.lock_rotations_4d = False
ob_cube_001.empty_display_type = 'ARROWS'
ob_cube_001.color = (0.0, 0.0, 0.0, 1.0)
ob_cube_001.lineart.crease_threshold = 0.0
ob_plane_009.location = (0.01952, 0.009708, 3.995)
ob_plane_009.rotation_euler = (1.571, 0.0, -3.142)
ob_plane_009.scale = (1.0, 1.0, -1.0)
ob_plane_009.lock_rotations_4d = False
ob_plane_009.empty_display_type = 'ARROWS'
ob_plane_009.color = (0.0, 0.0, 0.0, 1.0)
ob_plane_009.lineart.crease_threshold = 0.0
ob_plane_008.location = (0.01952, 0.08457, 3.995)
ob_plane_008.rotation_euler = (1.571, 0.0, -3.142)
ob_plane_008.scale = (1.0, 1.0, -1.0)
ob_plane_008.lock_rotations_4d = False
ob_plane_008.empty_display_type = 'ARROWS'
ob_plane_008.color = (0.0, 0.0, 0.0, 1.0)
ob_plane_008.lineart.crease_threshold = 0.0
ob_plane_007.location = (0.01952, -0.03526, 3.995)
ob_plane_007.rotation_euler = (1.571, 0.0, -3.142)
ob_plane_007.lock_rotations_4d = False
ob_plane_007.empty_display_type = 'ARROWS'
ob_plane_007.color = (0.0, 0.0, 0.0, 1.0)
ob_plane_007.lineart.crease_threshold = 0.0
ob_plane_006.location = (0.01952, -0.001883, 3.995)
ob_plane_006.rotation_euler = (1.571, 0.0, -3.142)
ob_plane_006.lock_rotations_4d = False
ob_plane_006.empty_display_type = 'ARROWS'
ob_plane_006.color = (0.0, 0.0, 0.0, 1.0)
ob_plane_006.lineart.crease_threshold = 0.0
ob_plane_005.location = (-2.033, -0.1677, 2.214)
ob_plane_005.rotation_euler = (1.571, -4.266e-17, -4.712)
ob_plane_005.lock_rotations_4d = False
ob_plane_005.empty_display_type = 'ARROWS'
ob_plane_005.color = (0.0, 0.0, 0.0, 1.0)
ob_plane_005.lineart.crease_threshold = 0.0
ob_plane_004.location = (-0.02779, -0.1677, 2.214)
ob_plane_004.rotation_euler = (1.571, -4.266e-17, -4.712)
ob_plane_004.lock_rotations_4d = False
ob_plane_004.empty_display_type = 'ARROWS'
ob_plane_004.color = (0.0, 0.0, 0.0, 1.0)
ob_plane_004.lineart.crease_threshold = 0.0
ob_plane_003.location = (-1.891, -3.415, 1.132)
ob_plane_003.rotation_euler = (1.571, -4.266e-17, -4.712)
ob_plane_003.lock_rotations_4d = False
ob_plane_003.empty_display_type = 'ARROWS'
ob_plane_003.color = (0.0, 0.0, 0.0, 1.0)
ob_plane_003.lineart.crease_threshold = 0.0
ob_plane.location = (0.09097, -3.415, 1.132)
ob_plane.rotation_euler = (1.571, -4.266e-17, -4.712)
ob_plane.lock_rotations_4d = False
ob_plane.empty_display_type = 'ARROWS'
ob_plane.color = (0.0, 0.0, 0.0, 1.0)
ob_plane.lineart.crease_threshold = 0.0
ob_cube.location = (-0.5251, -0.1288, 1.132)
ob_cube.rotation_euler = (1.571, -4.266e-17, -4.712)
ob_cube.scale = (1.0, 1.0, 0.8639)
ob_cube.lock_rotations_4d = False
ob_cube.empty_display_type = 'ARROWS'
ob_cube.color = (0.0, 0.0, 0.0, 1.0)
ob_cube.lineart.crease_threshold = 0.0
ob_cylinder_002.location = (-0.6939, 1.466, 0.1958)
ob_cylinder_002.rotation_euler = (1.571, -4.266e-17, -4.712)
ob_cylinder_002.scale = (1.028, 1.0, 1.087)
ob_cylinder_002.lock_rotations_4d = False
ob_cylinder_002.empty_display_type = 'ARROWS'
ob_cylinder_002.color = (0.0, 0.0, 0.0, 1.0)
ob_cylinder_002.lineart.crease_threshold = 0.0
ob_cylinder_001.location = (-0.6939, -2.186, 0.1958)
ob_cylinder_001.rotation_euler = (1.571, -4.266e-17, -4.712)
ob_cylinder_001.scale = (1.028, 1.0, 1.087)
ob_cylinder_001.lock_rotations_4d = False
ob_cylinder_001.empty_display_type = 'ARROWS'
ob_cylinder_001.color = (0.0, 0.0, 0.0, 1.0)
ob_cylinder_001.lineart.crease_threshold = 0.0
ob_camera.location = (10.0, -10.0, 10.0)
ob_camera.rotation_euler = (1.047, 0.0, 0.7854)
ob_camera.lock_rotations_4d = False
ob_camera.empty_display_type = 'ARROWS'
ob_camera.color = (0.0, 0.0, 0.0, 1.0)
ob_camera.lineart.crease_threshold = 0.0
ob_sphere.location = (-0.02993, 0.1261, 0.07312)
ob_sphere.rotation_euler = (1.571, -0.0, 1.571)
ob_sphere.lock_rotations_4d = False
ob_sphere.empty_display_type = 'ARROWS'
ob_sphere.color = (0.0, 0.0, 0.0, 1.0)
ob_sphere.show_instancer_for_render = False
ob_sphere.instance_type = 'VERTS'
ob_sphere.use_instance_vertices_rotation = True
ob_sphere.lineart.crease_threshold = 0.0
ob_lamp_001.parent = ob_sphere
ob_lamp_001.matrix_parent_inverse = Matrix(((-4.371e-08, 1.0, -2.118e-22, -0.1261), (4.371e-08, 1.911e-15, 1.0, -0.07312), (1.0, 4.371e-08, -4.371e-08, 0.02993), (0.0, 0.0, 0.0, 1.0)))
ob_lamp_001.location = (-0.02993, 0.1261, 0.07312)
ob_lamp_001.rotation_euler = (1.571, -0.0, 1.571)
ob_lamp_001.lock_rotations_4d = False
ob_lamp_001.empty_display_type = 'ARROWS'
ob_lamp_001.color = (0.0, 0.0, 0.0, 1.0)
ob_lamp_001.lineart.crease_threshold = 0.0

# ---- collection membership
col_collection_1.objects.link(ob_cube_001)
col_collection_1.objects.link(ob_plane_009)
col_collection_1.objects.link(ob_plane_008)
col_collection_1.objects.link(ob_plane_007)
col_collection_1.objects.link(ob_plane_006)
col_collection_1.objects.link(ob_plane_005)
col_collection_1.objects.link(ob_plane_004)
col_collection_1.objects.link(ob_plane_003)
col_collection_1.objects.link(ob_plane)
col_collection_1.objects.link(ob_cube)
col_collection_1.objects.link(ob_cylinder_002)
col_collection_1.objects.link(ob_cylinder_001)
col_collection_2.objects.link(ob_camera)
col_collection_3.objects.link(ob_sphere)
col_collection_3.objects.link(ob_lamp_001)

# ---- scene / render settings (as saved in the file)
scene.camera = ob_camera
scene.frame_start = 1; scene.frame_end = 250; scene.frame_set(1)
scene.render.engine = 'BLENDER_EEVEE_NEXT'
scene.render.image_settings.color_mode = 'RGB'
scene.render.image_settings.compression = 90
scene.render.resolution_x = 128
scene.render.resolution_y = 128
scene.render.pixel_aspect_x = 100.0
scene.render.pixel_aspect_y = 100.0
scene.render.fps = 25
scene.render.dither_intensity = 0.0
scene.render.use_compositing = False
scene.render.use_sequencer = False
scene.render.bake_margin = 2
scene.render.bake_bias = 0.0
scene.render.use_stamp_time = False
scene.render.use_stamp_date = False
scene.render.use_stamp_frame = False
scene.render.use_stamp_camera = False
scene.render.use_stamp_scene = False
scene.render.use_stamp_filename = False
scene.render.use_stamp_render_time = False
scene.render.stamp_font_size = 0
scene.cycles.use_denoising = False
scene.cycles.samples = 10
scene.cycles.sampling_pattern = 'TABULATED_SOBOL'
scene.cycles.light_sampling_threshold = 0.0
scene.cycles.use_adaptive_sampling = False
scene.cycles.use_light_tree = False
scene.cycles.blur_glossy = 0.0
scene.cycles.volume_bounces = 1
scene.cycles.pixel_filter_type = 'GAUSSIAN'
scene.cycles.sample_clamp_indirect = 0.0
scene.view_settings.view_transform = 'Raw'
bpy.context.view_layer.update()

